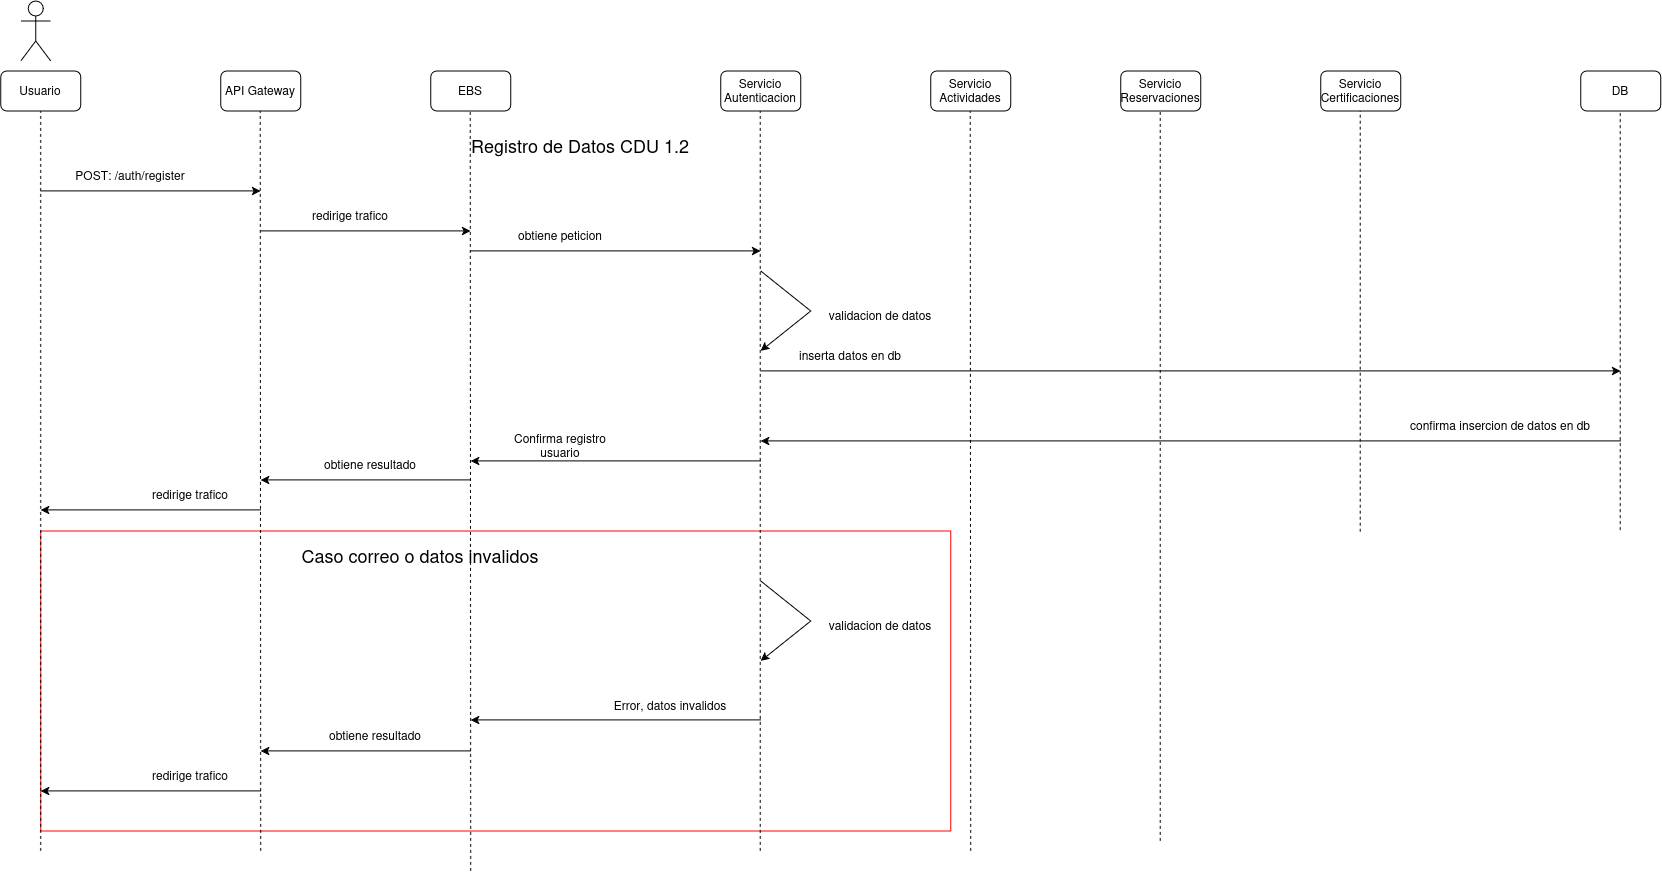

The diagram above was exported from draw.io. Its source (the exported page's mxGraphModel, read from the mxfile embedded in the PNG):
<mxGraphModel dx="1695" dy="994" grid="1" gridSize="10" guides="1" tooltips="1" connect="1" arrows="1" fold="1" page="1" pageScale="1" pageWidth="850" pageHeight="1100" math="0" shadow="0">
  <root>
    <mxCell id="0" />
    <mxCell id="1" parent="0" />
    <mxCell id="7QhpHfwadOKD8IYQM_Tk-1" parent="1" style="rounded=0;whiteSpace=wrap;html=1;fillColor=none;strokeColor=#FF0000;" value="" vertex="1">
      <mxGeometry height="300" width="910" x="70" y="570" as="geometry" />
    </mxCell>
    <mxCell id="7QhpHfwadOKD8IYQM_Tk-2" parent="1" style="shape=umlActor;verticalLabelPosition=bottom;verticalAlign=top;html=1;outlineConnect=0;" value="" vertex="1">
      <mxGeometry height="60" width="30" x="50" y="40" as="geometry" />
    </mxCell>
    <mxCell id="7QhpHfwadOKD8IYQM_Tk-3" parent="1" style="rounded=1;whiteSpace=wrap;html=1;" value="Usuario" vertex="1">
      <mxGeometry height="40" width="80" x="30" y="110" as="geometry" />
    </mxCell>
    <mxCell id="7QhpHfwadOKD8IYQM_Tk-4" parent="1" style="rounded=1;whiteSpace=wrap;html=1;" value="API Gateway" vertex="1">
      <mxGeometry height="40" width="80" x="250" y="110" as="geometry" />
    </mxCell>
    <mxCell id="7QhpHfwadOKD8IYQM_Tk-5" parent="1" style="rounded=1;whiteSpace=wrap;html=1;" value="Servicio Autenticacion" vertex="1">
      <mxGeometry height="40" width="80" x="750" y="110" as="geometry" />
    </mxCell>
    <mxCell id="7QhpHfwadOKD8IYQM_Tk-6" parent="1" style="rounded=1;whiteSpace=wrap;html=1;" value="Servicio Actividades" vertex="1">
      <mxGeometry height="40" width="80" x="960" y="110" as="geometry" />
    </mxCell>
    <mxCell id="7QhpHfwadOKD8IYQM_Tk-7" parent="1" style="rounded=1;whiteSpace=wrap;html=1;" value="Servicio Reservaciones" vertex="1">
      <mxGeometry height="40" width="80" x="1150" y="110" as="geometry" />
    </mxCell>
    <mxCell id="7QhpHfwadOKD8IYQM_Tk-8" parent="1" style="rounded=1;whiteSpace=wrap;html=1;" value="Servicio Certificaciones" vertex="1">
      <mxGeometry height="40" width="80" x="1350" y="110" as="geometry" />
    </mxCell>
    <mxCell id="7QhpHfwadOKD8IYQM_Tk-12" parent="1" style="rounded=1;whiteSpace=wrap;html=1;" value="DB" vertex="1">
      <mxGeometry height="40" width="80" x="1610" y="110" as="geometry" />
    </mxCell>
    <mxCell id="7QhpHfwadOKD8IYQM_Tk-13" parent="1" style="rounded=1;whiteSpace=wrap;html=1;" value="EBS" vertex="1">
      <mxGeometry height="40" width="80" x="460" y="110" as="geometry" />
    </mxCell>
    <mxCell id="7QhpHfwadOKD8IYQM_Tk-14" edge="1" parent="1" style="endArrow=classic;html=1;rounded=0;" value="">
      <mxGeometry height="50" relative="1" width="50" as="geometry">
        <mxPoint x="70" y="230" as="sourcePoint" />
        <mxPoint x="290" y="230" as="targetPoint" />
      </mxGeometry>
    </mxCell>
    <mxCell id="7QhpHfwadOKD8IYQM_Tk-15" parent="1" style="text;html=1;whiteSpace=wrap;strokeColor=none;fillColor=none;align=center;verticalAlign=middle;rounded=0;" value="&lt;font style=&quot;font-size: 18px;&quot;&gt;Registro de Datos CDU 1.2&lt;/font&gt;" vertex="1">
      <mxGeometry height="30" width="420" x="400" y="170" as="geometry" />
    </mxCell>
    <mxCell id="7QhpHfwadOKD8IYQM_Tk-16" parent="1" style="text;html=1;whiteSpace=wrap;strokeColor=none;fillColor=none;align=center;verticalAlign=middle;rounded=0;" value="POST: /auth/register" vertex="1">
      <mxGeometry height="30" width="120" x="100" y="200" as="geometry" />
    </mxCell>
    <mxCell id="7QhpHfwadOKD8IYQM_Tk-17" edge="1" parent="1" style="endArrow=none;dashed=1;html=1;rounded=0;entryX=0.5;entryY=1;entryDx=0;entryDy=0;" target="7QhpHfwadOKD8IYQM_Tk-3" value="">
      <mxGeometry height="50" relative="1" width="50" as="geometry">
        <mxPoint x="70" y="890" as="sourcePoint" />
        <mxPoint x="540" y="220" as="targetPoint" />
      </mxGeometry>
    </mxCell>
    <mxCell id="7QhpHfwadOKD8IYQM_Tk-18" edge="1" parent="1" style="endArrow=none;dashed=1;html=1;rounded=0;entryX=0.5;entryY=1;entryDx=0;entryDy=0;" value="">
      <mxGeometry height="50" relative="1" width="50" as="geometry">
        <mxPoint x="290" y="890" as="sourcePoint" />
        <mxPoint x="289.5" y="150" as="targetPoint" />
      </mxGeometry>
    </mxCell>
    <mxCell id="7QhpHfwadOKD8IYQM_Tk-19" edge="1" parent="1" style="endArrow=none;dashed=1;html=1;rounded=0;entryX=0.5;entryY=1;entryDx=0;entryDy=0;" value="">
      <mxGeometry height="50" relative="1" width="50" as="geometry">
        <mxPoint x="789.5" y="890" as="sourcePoint" />
        <mxPoint x="789.5" y="150" as="targetPoint" />
      </mxGeometry>
    </mxCell>
    <mxCell id="7QhpHfwadOKD8IYQM_Tk-20" edge="1" parent="1" style="endArrow=none;dashed=1;html=1;rounded=0;entryX=0.5;entryY=1;entryDx=0;entryDy=0;" value="">
      <mxGeometry height="50" relative="1" width="50" as="geometry">
        <mxPoint x="1000" y="890" as="sourcePoint" />
        <mxPoint x="999.5" y="150" as="targetPoint" />
      </mxGeometry>
    </mxCell>
    <mxCell id="7QhpHfwadOKD8IYQM_Tk-21" edge="1" parent="1" style="endArrow=none;dashed=1;html=1;rounded=0;entryX=0.5;entryY=1;entryDx=0;entryDy=0;" value="">
      <mxGeometry height="50" relative="1" width="50" as="geometry">
        <mxPoint x="1189.5" y="880" as="sourcePoint" />
        <mxPoint x="1189.5" y="150" as="targetPoint" />
      </mxGeometry>
    </mxCell>
    <mxCell id="7QhpHfwadOKD8IYQM_Tk-22" edge="1" parent="1" style="endArrow=none;dashed=1;html=1;rounded=0;entryX=0.5;entryY=1;entryDx=0;entryDy=0;" value="">
      <mxGeometry height="50" relative="1" width="50" as="geometry">
        <mxPoint x="1389.5" y="570.7999877929688" as="sourcePoint" />
        <mxPoint x="1389.5" y="150" as="targetPoint" />
      </mxGeometry>
    </mxCell>
    <mxCell id="7QhpHfwadOKD8IYQM_Tk-26" edge="1" parent="1" style="endArrow=none;dashed=1;html=1;rounded=0;entryX=0.5;entryY=1;entryDx=0;entryDy=0;" value="">
      <mxGeometry height="50" relative="1" width="50" as="geometry">
        <mxPoint x="1649.5" y="569.2000122070312" as="sourcePoint" />
        <mxPoint x="1649.5" y="150" as="targetPoint" />
      </mxGeometry>
    </mxCell>
    <mxCell id="7QhpHfwadOKD8IYQM_Tk-27" edge="1" parent="1" style="endArrow=none;dashed=1;html=1;rounded=0;entryX=0.5;entryY=1;entryDx=0;entryDy=0;" value="">
      <mxGeometry height="50" relative="1" width="50" as="geometry">
        <mxPoint x="500" y="910" as="sourcePoint" />
        <mxPoint x="499.5" y="150" as="targetPoint" />
      </mxGeometry>
    </mxCell>
    <mxCell id="7QhpHfwadOKD8IYQM_Tk-28" edge="1" parent="1" style="endArrow=classic;html=1;rounded=0;" value="">
      <mxGeometry height="50" relative="1" width="50" as="geometry">
        <mxPoint x="290" y="270" as="sourcePoint" />
        <mxPoint x="500" y="270" as="targetPoint" />
      </mxGeometry>
    </mxCell>
    <mxCell id="7QhpHfwadOKD8IYQM_Tk-29" parent="1" style="text;html=1;whiteSpace=wrap;strokeColor=none;fillColor=none;align=center;verticalAlign=middle;rounded=0;" value="redirige trafico" vertex="1">
      <mxGeometry height="30" width="120" x="320" y="240" as="geometry" />
    </mxCell>
    <mxCell id="7QhpHfwadOKD8IYQM_Tk-30" edge="1" parent="1" style="endArrow=classic;html=1;rounded=0;" value="">
      <mxGeometry height="50" relative="1" width="50" as="geometry">
        <Array as="points">
          <mxPoint x="840" y="350" />
        </Array>
        <mxPoint x="790" y="310" as="sourcePoint" />
        <mxPoint x="790" y="390" as="targetPoint" />
      </mxGeometry>
    </mxCell>
    <mxCell id="7QhpHfwadOKD8IYQM_Tk-31" parent="1" style="text;html=1;whiteSpace=wrap;strokeColor=none;fillColor=none;align=center;verticalAlign=middle;rounded=0;" value="validacion de datos" vertex="1">
      <mxGeometry height="30" width="120" x="850" y="340" as="geometry" />
    </mxCell>
    <mxCell id="7QhpHfwadOKD8IYQM_Tk-32" edge="1" parent="1" style="endArrow=classic;html=1;rounded=0;" value="">
      <mxGeometry height="50" relative="1" width="50" as="geometry">
        <mxPoint x="790" y="410" as="sourcePoint" />
        <mxPoint x="1650" y="410" as="targetPoint" />
      </mxGeometry>
    </mxCell>
    <mxCell id="7QhpHfwadOKD8IYQM_Tk-33" parent="1" style="text;html=1;whiteSpace=wrap;strokeColor=none;fillColor=none;align=center;verticalAlign=middle;rounded=0;" value="inserta datos en db" vertex="1">
      <mxGeometry height="30" width="120" x="820" y="380" as="geometry" />
    </mxCell>
    <mxCell id="7QhpHfwadOKD8IYQM_Tk-34" edge="1" parent="1" style="endArrow=none;html=1;rounded=0;endFill=0;startArrow=classic;startFill=1;" value="">
      <mxGeometry height="50" relative="1" width="50" as="geometry">
        <mxPoint x="790" y="480" as="sourcePoint" />
        <mxPoint x="1650" y="480" as="targetPoint" />
      </mxGeometry>
    </mxCell>
    <mxCell id="7QhpHfwadOKD8IYQM_Tk-35" parent="1" style="text;html=1;whiteSpace=wrap;strokeColor=none;fillColor=none;align=center;verticalAlign=middle;rounded=0;" value="confirma insercion de datos en db" vertex="1">
      <mxGeometry height="30" width="220" x="1420" y="450" as="geometry" />
    </mxCell>
    <mxCell id="7QhpHfwadOKD8IYQM_Tk-36" edge="1" parent="1" style="endArrow=none;html=1;rounded=0;startArrow=classic;startFill=1;endFill=0;" value="">
      <mxGeometry height="50" relative="1" width="50" as="geometry">
        <mxPoint x="290" y="519" as="sourcePoint" />
        <mxPoint x="500" y="519" as="targetPoint" />
      </mxGeometry>
    </mxCell>
    <mxCell id="7QhpHfwadOKD8IYQM_Tk-37" parent="1" style="text;html=1;whiteSpace=wrap;strokeColor=none;fillColor=none;align=center;verticalAlign=middle;rounded=0;" value="obtiene resultado" vertex="1">
      <mxGeometry height="30" width="160" x="320" y="489" as="geometry" />
    </mxCell>
    <mxCell id="7QhpHfwadOKD8IYQM_Tk-38" edge="1" parent="1" style="endArrow=none;html=1;rounded=0;startArrow=classic;startFill=1;endFill=0;" value="">
      <mxGeometry height="50" relative="1" width="50" as="geometry">
        <mxPoint x="70" y="549" as="sourcePoint" />
        <mxPoint x="290" y="549" as="targetPoint" />
      </mxGeometry>
    </mxCell>
    <mxCell id="7QhpHfwadOKD8IYQM_Tk-39" parent="1" style="text;html=1;whiteSpace=wrap;strokeColor=none;fillColor=none;align=center;verticalAlign=middle;rounded=0;" value="redirige trafico" vertex="1">
      <mxGeometry height="30" width="120" x="160" y="519" as="geometry" />
    </mxCell>
    <mxCell id="7QhpHfwadOKD8IYQM_Tk-40" parent="1" style="text;html=1;whiteSpace=wrap;strokeColor=none;fillColor=none;align=center;verticalAlign=middle;rounded=0;" value="&lt;font style=&quot;font-size: 18px;&quot;&gt;Caso correo o datos invalidos&lt;/font&gt;" vertex="1">
      <mxGeometry height="30" width="420" x="240" y="580" as="geometry" />
    </mxCell>
    <mxCell id="7QhpHfwadOKD8IYQM_Tk-41" edge="1" parent="1" style="endArrow=classic;html=1;rounded=0;" value="">
      <mxGeometry height="50" relative="1" width="50" as="geometry">
        <Array as="points">
          <mxPoint x="840" y="660" />
        </Array>
        <mxPoint x="790" y="620" as="sourcePoint" />
        <mxPoint x="790" y="700" as="targetPoint" />
      </mxGeometry>
    </mxCell>
    <mxCell id="7QhpHfwadOKD8IYQM_Tk-42" parent="1" style="text;html=1;whiteSpace=wrap;strokeColor=none;fillColor=none;align=center;verticalAlign=middle;rounded=0;" value="validacion de datos" vertex="1">
      <mxGeometry height="30" width="120" x="850" y="650" as="geometry" />
    </mxCell>
    <mxCell id="7QhpHfwadOKD8IYQM_Tk-43" edge="1" parent="1" style="endArrow=none;html=1;rounded=0;startArrow=classic;startFill=1;endFill=0;" value="">
      <mxGeometry height="50" relative="1" width="50" as="geometry">
        <mxPoint x="290" y="790" as="sourcePoint" />
        <mxPoint x="500" y="790" as="targetPoint" />
      </mxGeometry>
    </mxCell>
    <mxCell id="7QhpHfwadOKD8IYQM_Tk-44" parent="1" style="text;html=1;whiteSpace=wrap;strokeColor=none;fillColor=none;align=center;verticalAlign=middle;rounded=0;" value="obtiene resultado" vertex="1">
      <mxGeometry height="30" width="160" x="325" y="760" as="geometry" />
    </mxCell>
    <mxCell id="7QhpHfwadOKD8IYQM_Tk-45" edge="1" parent="1" style="endArrow=none;html=1;rounded=0;startArrow=classic;startFill=1;endFill=0;" value="">
      <mxGeometry height="50" relative="1" width="50" as="geometry">
        <mxPoint x="70" y="830" as="sourcePoint" />
        <mxPoint x="290" y="830" as="targetPoint" />
      </mxGeometry>
    </mxCell>
    <mxCell id="7QhpHfwadOKD8IYQM_Tk-46" parent="1" style="text;html=1;whiteSpace=wrap;strokeColor=none;fillColor=none;align=center;verticalAlign=middle;rounded=0;" value="redirige trafico" vertex="1">
      <mxGeometry height="30" width="120" x="160" y="800" as="geometry" />
    </mxCell>
    <mxCell id="7QhpHfwadOKD8IYQM_Tk-47" edge="1" parent="1" style="endArrow=classic;html=1;rounded=0;" value="">
      <mxGeometry height="50" relative="1" width="50" as="geometry">
        <mxPoint x="500" y="290" as="sourcePoint" />
        <mxPoint x="790" y="290" as="targetPoint" />
      </mxGeometry>
    </mxCell>
    <mxCell id="7QhpHfwadOKD8IYQM_Tk-48" parent="1" style="text;html=1;whiteSpace=wrap;strokeColor=none;fillColor=none;align=center;verticalAlign=middle;rounded=0;" value="obtiene peticion" vertex="1">
      <mxGeometry height="30" width="120" x="530" y="260" as="geometry" />
    </mxCell>
    <mxCell id="7QhpHfwadOKD8IYQM_Tk-49" edge="1" parent="1" style="endArrow=none;html=1;rounded=0;startArrow=classic;startFill=1;endFill=0;" value="">
      <mxGeometry height="50" relative="1" width="50" as="geometry">
        <mxPoint x="500" y="500" as="sourcePoint" />
        <mxPoint x="790" y="500" as="targetPoint" />
      </mxGeometry>
    </mxCell>
    <mxCell id="7QhpHfwadOKD8IYQM_Tk-50" parent="1" style="text;html=1;whiteSpace=wrap;strokeColor=none;fillColor=none;align=center;verticalAlign=middle;rounded=0;" value="Confirma registro usuario" vertex="1">
      <mxGeometry height="30" width="120" x="530" y="470" as="geometry" />
    </mxCell>
    <mxCell id="7QhpHfwadOKD8IYQM_Tk-51" edge="1" parent="1" style="endArrow=none;html=1;rounded=0;startArrow=classic;startFill=1;endFill=0;" value="">
      <mxGeometry height="50" relative="1" width="50" as="geometry">
        <mxPoint x="500" y="759" as="sourcePoint" />
        <mxPoint x="790" y="759" as="targetPoint" />
      </mxGeometry>
    </mxCell>
    <mxCell id="7QhpHfwadOKD8IYQM_Tk-52" parent="1" style="text;html=1;whiteSpace=wrap;strokeColor=none;fillColor=none;align=center;verticalAlign=middle;rounded=0;" value="Error, datos invalidos" vertex="1">
      <mxGeometry height="30" width="120" x="640" y="730" as="geometry" />
    </mxCell>
  </root>
</mxGraphModel>